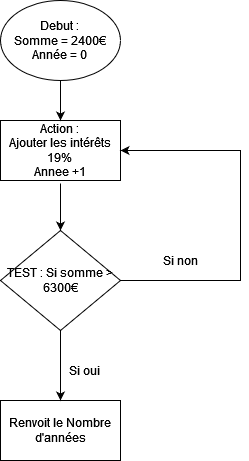

The diagram above was exported from draw.io. Its source (the exported page's mxGraphModel, read from the mxfile embedded in the PNG):
<mxGraphModel dx="1038" dy="604" grid="1" gridSize="10" guides="1" tooltips="1" connect="1" arrows="1" fold="1" page="1" pageScale="1" pageWidth="827" pageHeight="1169" math="0" shadow="0">
  <root>
    <mxCell id="0" />
    <mxCell id="1" parent="0" />
    <mxCell id="Opi9z5Q8jih2v2seLxin-1" value="Debut : &lt;br&gt;Somme = 2400€&lt;br&gt;Année = 0&lt;br&gt; " style="ellipse;whiteSpace=wrap;html=1;" vertex="1" parent="1">
      <mxGeometry x="330" y="20" width="120" height="80" as="geometry" />
    </mxCell>
    <mxCell id="Opi9z5Q8jih2v2seLxin-2" value="TEST : Si somme &amp;gt; 6300€" style="rhombus;whiteSpace=wrap;html=1;" vertex="1" parent="1">
      <mxGeometry x="330" y="250" width="120" height="100" as="geometry" />
    </mxCell>
    <mxCell id="Opi9z5Q8jih2v2seLxin-3" value="Action : &lt;br&gt;Ajouter les intérêts 19%&lt;br&gt;Annee +1" style="rounded=0;whiteSpace=wrap;html=1;" vertex="1" parent="1">
      <mxGeometry x="330" y="140" width="120" height="60" as="geometry" />
    </mxCell>
    <mxCell id="Opi9z5Q8jih2v2seLxin-4" value="" style="endArrow=classic;html=1;rounded=0;exitX=0.5;exitY=1;exitDx=0;exitDy=0;" edge="1" parent="1" source="Opi9z5Q8jih2v2seLxin-1">
      <mxGeometry width="50" height="50" relative="1" as="geometry">
        <mxPoint x="520" y="110" as="sourcePoint" />
        <mxPoint x="390" y="140" as="targetPoint" />
      </mxGeometry>
    </mxCell>
    <mxCell id="Opi9z5Q8jih2v2seLxin-5" value="" style="endArrow=classic;html=1;rounded=0;entryX=0.5;entryY=0;entryDx=0;entryDy=0;" edge="1" parent="1" target="Opi9z5Q8jih2v2seLxin-2">
      <mxGeometry width="50" height="50" relative="1" as="geometry">
        <mxPoint x="390" y="203" as="sourcePoint" />
        <mxPoint x="391.4056482670089" y="229.14505776636713" as="targetPoint" />
      </mxGeometry>
    </mxCell>
    <mxCell id="Opi9z5Q8jih2v2seLxin-7" value="" style="endArrow=classic;html=1;rounded=0;exitX=1;exitY=0.5;exitDx=0;exitDy=0;entryX=1;entryY=0.5;entryDx=0;entryDy=0;" edge="1" parent="1" source="Opi9z5Q8jih2v2seLxin-2" target="Opi9z5Q8jih2v2seLxin-3">
      <mxGeometry width="50" height="50" relative="1" as="geometry">
        <mxPoint x="390" y="290" as="sourcePoint" />
        <mxPoint x="570" y="170" as="targetPoint" />
        <Array as="points">
          <mxPoint x="570" y="300" />
          <mxPoint x="570" y="170" />
        </Array>
      </mxGeometry>
    </mxCell>
    <mxCell id="Opi9z5Q8jih2v2seLxin-8" value="Si non" style="text;html=1;align=center;verticalAlign=middle;resizable=0;points=[];autosize=1;strokeColor=none;fillColor=none;" vertex="1" parent="1">
      <mxGeometry x="485" y="270" width="50" height="20" as="geometry" />
    </mxCell>
    <mxCell id="Opi9z5Q8jih2v2seLxin-9" value="Renvoit le Nombre d'années" style="rounded=0;whiteSpace=wrap;html=1;" vertex="1" parent="1">
      <mxGeometry x="330" y="420" width="120" height="60" as="geometry" />
    </mxCell>
    <mxCell id="Opi9z5Q8jih2v2seLxin-10" value="" style="endArrow=classic;html=1;rounded=0;exitX=0.5;exitY=1;exitDx=0;exitDy=0;entryX=0.5;entryY=0;entryDx=0;entryDy=0;" edge="1" parent="1" source="Opi9z5Q8jih2v2seLxin-2" target="Opi9z5Q8jih2v2seLxin-9">
      <mxGeometry width="50" height="50" relative="1" as="geometry">
        <mxPoint x="390" y="290" as="sourcePoint" />
        <mxPoint x="440" y="240" as="targetPoint" />
      </mxGeometry>
    </mxCell>
    <mxCell id="Opi9z5Q8jih2v2seLxin-11" value="&lt;div&gt;Si oui&lt;/div&gt;" style="text;html=1;align=center;verticalAlign=middle;resizable=0;points=[];autosize=1;strokeColor=none;fillColor=none;" vertex="1" parent="1">
      <mxGeometry x="389" y="380" width="50" height="20" as="geometry" />
    </mxCell>
  </root>
</mxGraphModel>